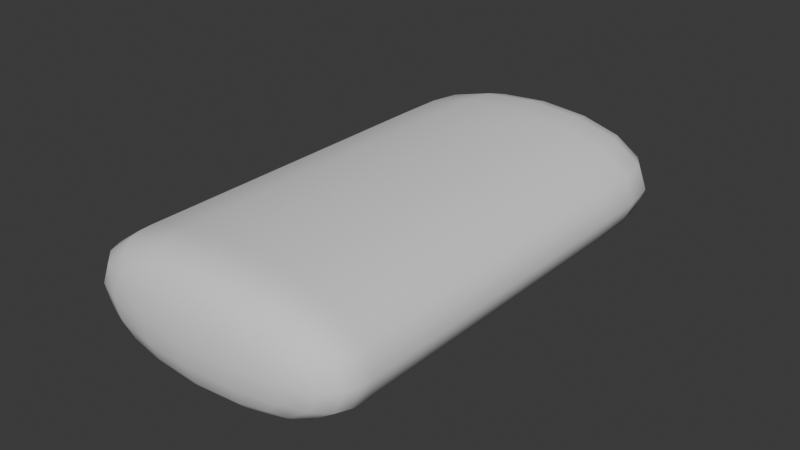 # Source: CarBodyTest1.blend  (saved by Blender 4.5.91; exported with 4.5.12 LTS)
import bpy
from mathutils import Matrix  # noqa: F401  (used for matrix-valued properties, if any)

bpy.ops.wm.read_factory_settings(use_empty=True)
scene = bpy.context.scene
scene.name = 'Scene'

# ---- world
world_world = bpy.data.worlds.new('World'); scene.world = world_world
world_world.use_nodes = True; world_world.node_tree.nodes.clear()
_N = world_world.node_tree.nodes; _L = world_world.node_tree.links
n0 = _N.new('ShaderNodeOutputWorld'); n0.name = 'World Output'; n0.location = (200, 100)
n1 = _N.new('ShaderNodeBackground'); n1.name = 'Background'; n1.location = (-200, 100)
n1.inputs[0].default_value = (0.05088, 0.05088, 0.05088, 1.0)
_L.new(n1.outputs[0], n0.inputs[0])
n0.is_active_output = True
world_world.color = (0.05088, 0.05088, 0.05088)
world_world.sun_shadow_jitter_overblur = 0.0

# ---- meshes
me_cube_001 = bpy.data.meshes.new('Cube.001')
me_cube_001.from_pydata([(-2.308, -3.953, -1.0), (-2.308, -3.953, 1.0), (-2.308, 3.953, -1.0), (-2.308, 3.953, 1.0), (2.308, -3.953, -1.0), (2.308, -3.953, 1.0), (2.308, 3.953, -1.0), (2.308, 3.953, 1.0), (-2.308, 2.605, -1.0), (-2.308, -2.605, -1.0), (-2.308, -2.605, 1.0), (-2.308, 2.605, 1.0), (2.308, -2.605, -1.0), (2.308, 2.605, -1.0), (2.308, 2.605, 1.0), (2.308, -2.605, 1.0), (-2.308, -2.707, -1.0), (2.308, -2.707, 1.0), (-2.308, -2.707, 1.0), (2.308, -2.707, -1.0), (-2.308, -2.793, -1.0), (2.308, -2.793, 1.0), (-2.308, -2.793, 1.0), (2.308, -2.793, -1.0)], [], [(8, 11, 3, 2), (2, 3, 7, 6), (23, 21, 5, 4), (4, 5, 1, 0), (20, 23, 4, 0), (21, 22, 1, 5), (7, 3, 11, 14), (14, 11, 10, 15), (2, 6, 13, 8), (8, 13, 12, 9), (6, 7, 14, 13), (13, 14, 15, 12), (16, 18, 10, 9), (9, 10, 11, 8), (20, 22, 18, 16), (15, 10, 18, 17), (9, 12, 19, 16), (12, 15, 17, 19), (0, 1, 22, 20), (17, 18, 22, 21), (16, 19, 23, 20), (19, 17, 21, 23)])
me_cube_001.polygons.foreach_set('use_smooth', [True] * 22)
_uv = me_cube_001.uv_layers.new(name='UVMap')
_uv.uv.foreach_set('vector', [0.375, 0.1667, 0.625, 0.1667, 0.625, 0.25, 0.375, 0.25, 0.375, 0.25, 0.625, 0.25, 0.625, 0.5, 0.375, 0.5, 0.375, 0.6783, 0.625, 0.6783, 0.625, 0.75, 0.375, 0.75, 0.375, 0.75, 0.625, 0.75, 0.625, 1.0, 0.375, 1.0, 0.125, 0.6783, 0.375, 0.6783, 0.375, 0.75, 0.125, 0.75, 0.625, 0.6783, 0.875, 0.6783, 0.875, 0.75, 0.625, 0.75, 0.625, 0.5, 0.875, 0.5, 0.875, 0.5833, 0.625, 0.5833, 0.625, 0.5833, 0.875, 0.5833, 0.875, 0.6667, 0.625, 0.6667, 0.125, 0.5, 0.375, 0.5, 0.375, 0.5833, 0.125, 0.5833, 0.125, 0.5833, 0.375, 0.5833, 0.375, 0.6667, 0.125, 0.6667, 0.375, 0.5, 0.625, 0.5, 0.625, 0.5833, 0.375, 0.5833, 0.375, 0.5833, 0.625, 0.5833, 0.625, 0.6667, 0.375, 0.6667, 0.375, 0.07702, 0.625, 0.07702, 0.625, 0.08333, 0.375, 0.08333, 0.375, 0.08333, 0.625, 0.08333, 0.625, 0.1667, 0.375, 0.1667, 0.375, 0.07168, 0.625, 0.07168, 0.625, 0.07702, 0.375, 0.07702, 0.625, 0.6667, 0.875, 0.6667, 0.875, 0.673, 0.625, 0.673, 0.125, 0.6667, 0.375, 0.6667, 0.375, 0.673, 0.125, 0.673, 0.375, 0.6667, 0.625, 0.6667, 0.625, 0.673, 0.375, 0.673, 0.375, 0.0, 0.625, 0.0, 0.625, 0.07168, 0.375, 0.07168, 0.625, 0.673, 0.875, 0.673, 0.875, 0.6783, 0.625, 0.6783, 0.125, 0.673, 0.375, 0.673, 0.375, 0.6783, 0.125, 0.6783, 0.375, 0.673, 0.625, 0.673, 0.625, 0.6783, 0.375, 0.6783])
me_cube_001.use_mirror_x = True
me_cube_001.update()

# ---- objects
ob_cube = bpy.data.objects.new('Cube', me_cube_001)

# ---- transforms, parenting, visibility, modifiers, constraints
ob_cube.location = (0.0, 0.0, 0.0)
ob_cube.use_mesh_mirror_x = True
_m = ob_cube.modifiers.new('Subdivision', 'SUBSURF')
_m.levels = 3

# ---- collection membership
scene.collection.objects.link(ob_cube)

# ---- scene / render settings (as saved in the file)
scene.frame_start = 1; scene.frame_end = 250; scene.frame_set(1)
scene.render.engine = 'BLENDER_EEVEE_NEXT'
bpy.context.view_layer.update()

# ---- added for rendering (the .blend has no active camera and no usable light): camera, sun
cam_auto = bpy.data.cameras.new('AutoCamera')
cam_auto.lens = 50.0
cam_auto.sensor_width = 36.0
cam_auto.clip_end = 1000.0
ob_auto_camera = bpy.data.objects.new('AutoCamera', cam_auto)
scene.collection.objects.link(ob_auto_camera)
ob_auto_camera.location = (8.67039, -10.4045, 6.93631)
ob_auto_camera.rotation_euler = (1.09748, -7.21219e-08, 0.694738)
scene.camera = ob_auto_camera
light_auto_sun = bpy.data.lights.new('AutoSun', 'SUN')
light_auto_sun.energy = 3.0
light_auto_sun.angle = 0.0523599
ob_auto_sun = bpy.data.objects.new('AutoSun', light_auto_sun)
scene.collection.objects.link(ob_auto_sun)
ob_auto_sun.rotation_euler = (0.872665, 0.174533, 0.523599)
bpy.context.view_layer.update()

